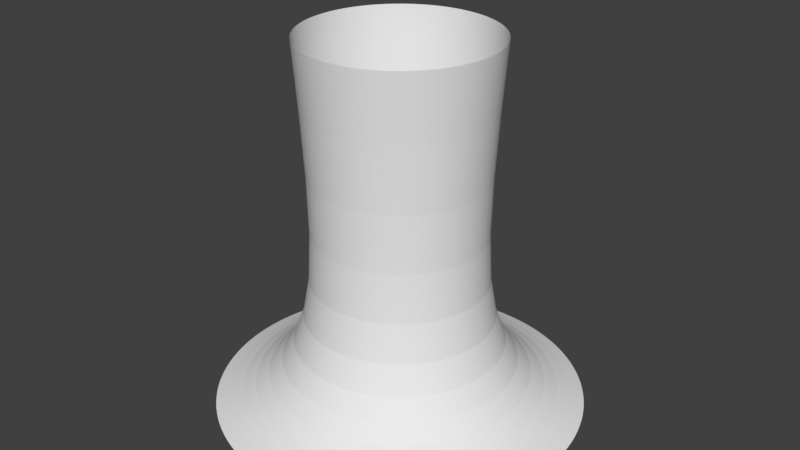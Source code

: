 # Source: Target4.blend  (saved by Blender 2.78.0; exported with 4.5.12 LTS)
import bpy
from mathutils import Matrix  # noqa: F401  (used for matrix-valued properties, if any)

bpy.ops.wm.read_factory_settings(use_empty=True)
scene = bpy.context.scene
scene.name = 'Scene'

# ---- collections
col_collection_1 = bpy.data.collections.new('Collection 1'); scene.collection.children.link(col_collection_1)

# ---- world
world_world = bpy.data.worlds.new('World'); scene.world = world_world
world_world.color = (0.05088, 0.05088, 0.05088)
world_world.use_sun_shadow = False
world_world.sun_shadow_jitter_overblur = 0.0
world_world.cycles.sampling_method = 'MANUAL'

# ---- meshes
me_cylinder = bpy.data.meshes.new('Cylinder')
me_cylinder.from_pydata([(5.961e-08, 0.5019, 0.00637), (8.582e-08, 0.2591, 1.006), (0.09792, 0.4923, 0.00637), (0.05056, 0.2542, 1.006), (0.1921, 0.4637, 0.00637), (0.09917, 0.2394, 1.006), (0.2789, 0.4174, 0.00637), (0.144, 0.2155, 1.006), (0.3549, 0.3549, 0.00637), (0.1832, 0.1832, 1.006), (0.4174, 0.2789, 0.00637), (0.2155, 0.144, 1.006), (0.4637, 0.1921, 0.00637), (0.2394, 0.09917, 1.006), (0.4923, 0.09792, 0.00637), (0.2542, 0.05056, 1.006), (0.5019, 1.8e-07, 0.00637), (0.2591, 2.564e-07, 1.006), (0.4923, -0.09792, 0.00637), (0.2542, -0.05056, 1.006), (0.4637, -0.1921, 0.00637), (0.2394, -0.09917, 1.006), (0.4174, -0.2789, 0.00637), (0.2155, -0.144, 1.006), (0.3549, -0.3549, 0.00637), (0.1832, -0.1832, 1.006), (0.2789, -0.4174, 0.00637), (0.144, -0.2155, 1.006), (0.1921, -0.4637, 0.00637), (0.09917, -0.2394, 1.006), (0.09792, -0.4923, 0.00637), (0.05056, -0.2542, 1.006), (-1.039e-07, -0.5019, 0.00637), (1.375e-09, -0.2591, 1.006), (-0.09792, -0.4923, 0.00637), (-0.05056, -0.2542, 1.006), (-0.1921, -0.4637, 0.00637), (-0.09917, -0.2394, 1.006), (-0.2789, -0.4174, 0.00637), (-0.144, -0.2155, 1.006), (-0.3549, -0.3549, 0.00637), (-0.1832, -0.1832, 1.006), (-0.4174, -0.2789, 0.00637), (-0.2155, -0.144, 1.006), (-0.4637, -0.1921, 0.00637), (-0.2394, -0.09917, 1.006), (-0.4923, -0.09792, 0.00637), (-0.2542, -0.05056, 1.006), (-0.5019, 6.268e-07, 0.00637), (-0.2591, 4.871e-07, 1.006), (-0.4923, 0.09792, 0.00637), (-0.2542, 0.05056, 1.006), (-0.4637, 0.1921, 0.00637), (-0.2394, 0.09917, 1.006), (-0.4174, 0.2789, 0.00637), (-0.2155, 0.144, 1.006), (-0.3549, 0.3549, 0.00637), (-0.1832, 0.1832, 1.006), (-0.2789, 0.4174, 0.00637), (-0.144, 0.2155, 1.006), (-0.1921, 0.4637, 0.00637), (-0.09917, 0.2394, 1.006), (-0.09792, 0.4923, 0.00637), (-0.05056, 0.2542, 1.006), (8.686e-08, 0.2032, 0.2711), (0.03965, 0.1993, 0.2711), (0.07778, 0.1878, 0.2711), (0.1129, 0.169, 0.2711), (0.1437, 0.1437, 0.2711), (0.169, 0.1129, 0.2711), (0.1878, 0.07778, 0.2711), (0.1993, 0.03965, 0.2711), (0.2032, 2.393e-07, 0.2711), (0.1993, -0.03965, 0.2711), (0.1878, -0.07778, 0.2711), (0.169, -0.1129, 0.2711), (0.1437, -0.1437, 0.2711), (0.1129, -0.169, 0.2711), (0.07778, -0.1878, 0.2711), (0.03965, -0.1993, 0.2711), (2.064e-08, -0.2032, 0.2711), (-0.03965, -0.1993, 0.2711), (-0.07778, -0.1878, 0.2711), (-0.1129, -0.169, 0.2711), (-0.1437, -0.1437, 0.2711), (-0.169, -0.1129, 0.2711), (-0.1878, -0.07778, 0.2711), (-0.1993, -0.03965, 0.2711), (-0.2032, 4.202e-07, 0.2711), (-0.1993, 0.03965, 0.2711), (-0.1878, 0.07778, 0.2711), (-0.169, 0.1129, 0.2711), (-0.1437, 0.1437, 0.2711), (-0.1129, 0.169, 0.2711), (-0.07778, 0.1878, 0.2711), (-0.03965, 0.1993, 0.2711), (0.0695, 0.3494, 0.05421), (0.1363, 0.3291, 0.05421), (0.1979, 0.2962, 0.05421), (0.2519, 0.2519, 0.05421), (0.2962, 0.1979, 0.05421), (0.3291, 0.1363, 0.05421), (0.3494, 0.0695, 0.05421), (0.3563, 2.174e-07, 0.05421), (0.3494, -0.0695, 0.05421), (0.3291, -0.1363, 0.05421), (0.2962, -0.1979, 0.05421), (0.2519, -0.2519, 0.05421), (0.1979, -0.2962, 0.05421), (0.1363, -0.3291, 0.05421), (0.0695, -0.3494, 0.05421), (-3.575e-08, -0.3563, 0.05421), (-0.0695, -0.3494, 0.05421), (-0.1363, -0.3291, 0.05421), (-0.1979, -0.2962, 0.05421), (-0.2519, -0.2519, 0.05421), (-0.2962, -0.1979, 0.05421), (-0.3291, -0.1363, 0.05421), (-0.3494, -0.0695, 0.05421), (-0.3563, 5.345e-07, 0.05421), (-0.3494, 0.0695, 0.05421), (-0.3291, 0.1363, 0.05421), (-0.2962, 0.1979, 0.05421), (-0.2519, 0.2519, 0.05421), (-0.1979, 0.2962, 0.05421), (-0.1363, 0.3291, 0.05421), (-0.0695, 0.3494, 0.05421), (8.034e-08, 0.3563, 0.05421)], [], [(64, 1, 3, 65), (65, 3, 5, 66), (66, 5, 7, 67), (67, 7, 9, 68), (68, 9, 11, 69), (69, 11, 13, 70), (70, 13, 15, 71), (71, 15, 17, 72), (72, 17, 19, 73), (73, 19, 21, 74), (74, 21, 23, 75), (75, 23, 25, 76), (76, 25, 27, 77), (77, 27, 29, 78), (78, 29, 31, 79), (79, 31, 33, 80), (80, 33, 35, 81), (81, 35, 37, 82), (82, 37, 39, 83), (83, 39, 41, 84), (84, 41, 43, 85), (85, 43, 45, 86), (86, 45, 47, 87), (87, 47, 49, 88), (88, 49, 51, 89), (89, 51, 53, 90), (90, 53, 55, 91), (91, 55, 57, 92), (92, 57, 59, 93), (93, 59, 61, 94), (94, 61, 63, 95), (95, 63, 1, 64), (126, 95, 64, 127), (125, 94, 95, 126), (124, 93, 94, 125), (123, 92, 93, 124), (122, 91, 92, 123), (121, 90, 91, 122), (120, 89, 90, 121), (119, 88, 89, 120), (118, 87, 88, 119), (117, 86, 87, 118), (116, 85, 86, 117), (115, 84, 85, 116), (114, 83, 84, 115), (113, 82, 83, 114), (112, 81, 82, 113), (111, 80, 81, 112), (110, 79, 80, 111), (109, 78, 79, 110), (108, 77, 78, 109), (107, 76, 77, 108), (106, 75, 76, 107), (105, 74, 75, 106), (104, 73, 74, 105), (103, 72, 73, 104), (102, 71, 72, 103), (101, 70, 71, 102), (100, 69, 70, 101), (99, 68, 69, 100), (98, 67, 68, 99), (97, 66, 67, 98), (96, 65, 66, 97), (127, 64, 65, 96), (0, 127, 96, 2), (2, 96, 97, 4), (4, 97, 98, 6), (6, 98, 99, 8), (8, 99, 100, 10), (10, 100, 101, 12), (12, 101, 102, 14), (14, 102, 103, 16), (16, 103, 104, 18), (18, 104, 105, 20), (20, 105, 106, 22), (22, 106, 107, 24), (24, 107, 108, 26), (26, 108, 109, 28), (28, 109, 110, 30), (30, 110, 111, 32), (32, 111, 112, 34), (34, 112, 113, 36), (36, 113, 114, 38), (38, 114, 115, 40), (40, 115, 116, 42), (42, 116, 117, 44), (44, 117, 118, 46), (46, 118, 119, 48), (48, 119, 120, 50), (50, 120, 121, 52), (52, 121, 122, 54), (54, 122, 123, 56), (56, 123, 124, 58), (58, 124, 125, 60), (60, 125, 126, 62), (62, 126, 127, 0)])
_uv = me_cylinder.uv_layers.new(name='UVMap')
_uv.uv.foreach_set('vector', [0.6071, 0.03581, 1.404, 0.9314, 1.372, 0.9314, 0.5746, 0.03581, 0.5746, 0.03581, 1.372, 0.9314, 1.339, 0.9314, 0.5421, 0.03581, 0.5421, 0.03581, 1.339, 0.9314, 1.307, 0.9314, 0.5095, 0.03581, 0.5095, 0.03581, 1.307, 0.9314, 1.274, 0.9314, 0.477, 0.03581, 0.477, 0.03581, 1.274, 0.9314, 1.242, 0.9314, 0.4445, 0.03581, 0.4445, 0.03581, 1.242, 0.9314, 1.209, 0.9314, 0.412, 0.03581, 0.412, 0.03581, 1.209, 0.9314, 1.177, 0.9314, 0.3795, 0.03581, 0.3795, 0.03581, 1.177, 0.9314, 1.144, 0.9314, 0.347, 0.03581, 0.347, 0.03581, 1.144, 0.9314, 1.112, 0.9314, 0.3145, 0.03581, 0.3145, 0.03581, 1.112, 0.9314, 1.079, 0.9314, 0.2819, 0.03581, 0.2819, 0.03581, 1.079, 0.9314, 1.047, 0.9314, 0.2494, 0.03581, 0.2494, 0.03581, 1.047, 0.9314, 1.014, 0.9314, 0.2169, 0.03581, 0.2169, 0.03581, 1.014, 0.9314, 0.9816, 0.9314, 0.1844, 0.03581, 0.1844, 0.03581, 0.9816, 0.9314, 0.9491, 0.9314, 0.1519, 0.03581, 0.1519, 0.03581, 0.9491, 0.9314, 0.9166, 0.9314, 0.1194, 0.03581, 0.1194, 0.03581, 0.9166, 0.9314, 0.8841, 0.9314, 0.08685, 0.03581, 0.08685, 0.03581, 0.8841, 0.9314, 0.8516, 0.9314, 0.05433, 0.03581, 0.05433, 0.03581, 0.8516, 0.9314, 0.819, 0.9314, 0.02182, 0.03581, 0.02182, 0.03581, 0.819, 0.9314, 0.7865, 0.9314, -0.01069, 0.03581, -0.01069, 0.03581, 0.7865, 0.9314, 0.754, 0.9314, -0.04321, 0.03581, -0.04321, 0.03581, 0.754, 0.9314, 0.7215, 0.9314, -0.07572, 0.03582, -0.07572, 0.03582, 0.7215, 0.9314, 0.689, 0.9314, -0.1082, 0.03582, -0.1082, 0.03582, 0.689, 0.9314, 0.6565, 0.9314, -0.1408, 0.03582, -0.1408, 0.03582, 0.6565, 0.9314, 0.624, 0.9314, -0.1733, 0.03582, -0.1733, 0.03582, 0.624, 0.9314, 0.5914, 0.9314, -0.2058, 0.03582, 0.8347, 0.03582, 1.632, 0.9314, 1.599, 0.9314, 0.8022, 0.03582, 0.8022, 0.03582, 1.599, 0.9314, 1.567, 0.9314, 0.7697, 0.03582, 0.7697, 0.03582, 1.567, 0.9314, 1.534, 0.9314, 0.7371, 0.03582, 0.7371, 0.03582, 1.534, 0.9314, 1.502, 0.9314, 0.7046, 0.03582, 0.7046, 0.03582, 1.502, 0.9314, 1.469, 0.9314, 0.6721, 0.03582, 0.6721, 0.03582, 1.469, 0.9314, 1.437, 0.9314, 0.6396, 0.03582, 0.6396, 0.03582, 1.437, 0.9314, 1.404, 0.9314, 0.6071, 0.03581, 0.02796, 0.2924, 0.6396, 0.03582, 0.6071, 0.03581, -0.004553, 0.2924, 0.06048, 0.2924, 0.6721, 0.03582, 0.6396, 0.03582, 0.02796, 0.2924, 0.09299, 0.2924, 0.7046, 0.03582, 0.6721, 0.03582, 0.06048, 0.2924, 0.1255, 0.2924, 0.7371, 0.03582, 0.7046, 0.03582, 0.09299, 0.2924, 0.158, 0.2924, 0.7697, 0.03582, 0.7371, 0.03582, 0.1255, 0.2924, 0.1905, 0.2924, 0.8022, 0.03582, 0.7697, 0.03582, 0.158, 0.2924, 0.223, 0.2924, 0.8347, 0.03582, 0.8022, 0.03582, 0.1905, 0.2924, -0.7849, 0.2924, -0.1733, 0.03582, -0.2058, 0.03582, -0.8174, 0.2924, -0.7524, 0.2924, -0.1408, 0.03582, -0.1733, 0.03582, -0.7849, 0.2924, -0.7199, 0.2924, -0.1082, 0.03582, -0.1408, 0.03582, -0.7524, 0.2924, -0.6874, 0.2924, -0.07572, 0.03582, -0.1082, 0.03582, -0.7199, 0.2924, -0.6548, 0.2924, -0.04321, 0.03581, -0.07572, 0.03582, -0.6874, 0.2924, -0.6223, 0.2924, -0.01069, 0.03581, -0.04321, 0.03581, -0.6548, 0.2924, -0.5898, 0.2924, 0.02182, 0.03581, -0.01069, 0.03581, -0.6223, 0.2924, -0.5573, 0.2924, 0.05433, 0.03581, 0.02182, 0.03581, -0.5898, 0.2924, -0.5248, 0.2924, 0.08685, 0.03581, 0.05433, 0.03581, -0.5573, 0.2924, -0.4923, 0.2924, 0.1194, 0.03581, 0.08685, 0.03581, -0.5248, 0.2924, -0.4598, 0.2924, 0.1519, 0.03581, 0.1194, 0.03581, -0.4923, 0.2924, -0.4272, 0.2924, 0.1844, 0.03581, 0.1519, 0.03581, -0.4598, 0.2924, -0.3947, 0.2924, 0.2169, 0.03581, 0.1844, 0.03581, -0.4272, 0.2924, -0.3622, 0.2924, 0.2494, 0.03581, 0.2169, 0.03581, -0.3947, 0.2924, -0.3297, 0.2924, 0.2819, 0.03581, 0.2494, 0.03581, -0.3622, 0.2924, -0.2972, 0.2924, 0.3145, 0.03581, 0.2819, 0.03581, -0.3297, 0.2924, -0.2647, 0.2924, 0.347, 0.03581, 0.3145, 0.03581, -0.2972, 0.2924, -0.2322, 0.2924, 0.3795, 0.03581, 0.347, 0.03581, -0.2647, 0.2924, -0.1996, 0.2924, 0.412, 0.03581, 0.3795, 0.03581, -0.2322, 0.2924, -0.1671, 0.2924, 0.4445, 0.03581, 0.412, 0.03581, -0.1996, 0.2924, -0.1346, 0.2924, 0.477, 0.03581, 0.4445, 0.03581, -0.1671, 0.2924, -0.1021, 0.2924, 0.5095, 0.03581, 0.477, 0.03581, -0.1346, 0.2924, -0.06958, 0.2924, 0.5421, 0.03581, 0.5095, 0.03581, -0.1021, 0.2924, -0.03707, 0.2924, 0.5746, 0.03581, 0.5421, 0.03581, -0.06958, 0.2924, -0.004553, 0.2924, 0.6071, 0.03581, 0.5746, 0.03581, -0.03707, 0.2924, 1.957, 0.8868, -0.004553, 0.2924, -0.03707, 0.2924, 1.925, 0.8868, 1.925, 0.8868, -0.03707, 0.2924, -0.06958, 0.2924, 1.892, 0.8868, 1.892, 0.8868, -0.06958, 0.2924, -0.1021, 0.2924, 1.86, 0.8868, 1.86, 0.8868, -0.1021, 0.2924, -0.1346, 0.2924, 1.827, 0.8868, 1.827, 0.8868, -0.1346, 0.2924, -0.1671, 0.2924, 1.795, 0.8868, 1.795, 0.8868, -0.1671, 0.2924, -0.1996, 0.2924, 1.762, 0.8868, 1.762, 0.8868, -0.1996, 0.2924, -0.2322, 0.2924, 1.73, 0.8868, 1.73, 0.8868, -0.2322, 0.2924, -0.2647, 0.2924, 1.697, 0.8868, 1.697, 0.8868, -0.2647, 0.2924, -0.2972, 0.2924, 1.665, 0.8868, 1.665, 0.8868, -0.2972, 0.2924, -0.3297, 0.2924, 1.632, 0.8868, 1.632, 0.8868, -0.3297, 0.2924, -0.3622, 0.2924, 1.6, 0.8868, 1.6, 0.8868, -0.3622, 0.2924, -0.3947, 0.2924, 1.567, 0.8868, 1.567, 0.8868, -0.3947, 0.2924, -0.4272, 0.2924, 1.535, 0.8868, 1.535, 0.8868, -0.4272, 0.2924, -0.4598, 0.2924, 1.502, 0.8868, 1.502, 0.8868, -0.4598, 0.2924, -0.4923, 0.2924, 1.47, 0.8868, 1.47, 0.8868, -0.4923, 0.2924, -0.5248, 0.2924, 1.437, 0.8868, 1.437, 0.8868, -0.5248, 0.2924, -0.5573, 0.2924, 1.405, 0.8868, 1.405, 0.8868, -0.5573, 0.2924, -0.5898, 0.2924, 1.372, 0.8868, 1.372, 0.8868, -0.5898, 0.2924, -0.6223, 0.2924, 1.34, 0.8868, 1.34, 0.8868, -0.6223, 0.2924, -0.6548, 0.2924, 1.307, 0.8868, 1.307, 0.8868, -0.6548, 0.2924, -0.6874, 0.2924, 1.275, 0.8868, 1.275, 0.8868, -0.6874, 0.2924, -0.7199, 0.2924, 1.242, 0.8868, 1.242, 0.8868, -0.7199, 0.2924, -0.7524, 0.2924, 1.21, 0.8868, 1.21, 0.8868, -0.7524, 0.2924, -0.7849, 0.2924, 1.177, 0.8868, 1.177, 0.8868, -0.7849, 0.2924, -0.8174, 0.2924, 1.144, 0.8868, 2.185, 0.8868, 0.223, 0.2924, 0.1905, 0.2924, 2.152, 0.8868, 2.152, 0.8868, 0.1905, 0.2924, 0.158, 0.2924, 2.12, 0.8868, 2.12, 0.8868, 0.158, 0.2924, 0.1255, 0.2924, 2.087, 0.8868, 2.087, 0.8868, 0.1255, 0.2924, 0.09299, 0.2924, 2.055, 0.8868, 2.055, 0.8868, 0.09299, 0.2924, 0.06048, 0.2924, 2.022, 0.8868, 2.022, 0.8868, 0.06048, 0.2924, 0.02796, 0.2924, 1.99, 0.8868, 1.99, 0.8868, 0.02796, 0.2924, -0.004553, 0.2924, 1.957, 0.8868])
me_cylinder.use_remesh_preserve_volume = False
me_cylinder.use_remesh_preserve_attributes = False
me_cylinder.use_mirror_vertex_groups = False
me_cylinder.update()

# ---- objects
ob_target = bpy.data.objects.new('Target', me_cylinder)

# ---- transforms, parenting, visibility, modifiers, constraints
ob_target.location = (0.0, 0.0, 0.0)
ob_target.lineart.crease_threshold = 0.0
_m = ob_target.modifiers.new('Subsurf', 'SUBSURF')
_m.uv_smooth = 'PRESERVE_CORNERS'
_m.quality = 2
_m.levels = 2
_m.show_only_control_edges = False

# ---- collection membership
col_collection_1.objects.link(ob_target)

# ---- scene / render settings (as saved in the file)
scene.frame_start = 1; scene.frame_end = 250; scene.frame_set(1)
scene.render.engine = 'BLENDER_EEVEE_NEXT'
scene.render.resolution_percentage = 50
scene.render.dither_intensity = 0.0
scene.cycles.use_denoising = False
scene.cycles.samples = 128
scene.cycles.sampling_pattern = 'TABULATED_SOBOL'
scene.cycles.light_sampling_threshold = 0.0
scene.cycles.use_adaptive_sampling = False
scene.cycles.use_light_tree = False
scene.cycles.blur_glossy = 0.0
scene.cycles.sample_clamp_indirect = 0.0
scene.view_settings.view_transform = 'Standard'
bpy.context.view_layer.update()

# ---- added for rendering (the .blend has no active camera and no usable light): camera, sun
cam_auto = bpy.data.cameras.new('AutoCamera')
cam_auto.lens = 50.0
cam_auto.sensor_width = 36.0
cam_auto.clip_end = 1000.0
ob_auto_camera = bpy.data.objects.new('AutoCamera', cam_auto)
scene.collection.objects.link(ob_auto_camera)
ob_auto_camera.location = (1.60669, -1.92803, 1.79172)
ob_auto_camera.rotation_euler = (1.09748, -7.21219e-08, 0.694738)
scene.camera = ob_auto_camera
light_auto_sun = bpy.data.lights.new('AutoSun', 'SUN')
light_auto_sun.energy = 3.0
light_auto_sun.angle = 0.0523599
ob_auto_sun = bpy.data.objects.new('AutoSun', light_auto_sun)
scene.collection.objects.link(ob_auto_sun)
ob_auto_sun.rotation_euler = (0.872665, 0.174533, 0.523599)
bpy.context.view_layer.update()
